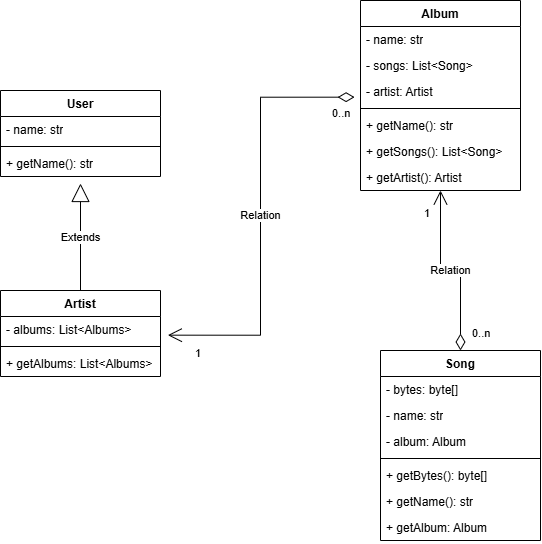

The diagram above was exported from draw.io. Its source (the exported page's mxGraphModel, read from the mxfile embedded in the PNG):
<mxGraphModel dx="1126" dy="803" grid="1" gridSize="10" guides="1" tooltips="1" connect="1" arrows="0" fold="1" page="1" pageScale="1" pageWidth="827" pageHeight="1169" math="0" shadow="0">
  <root>
    <mxCell id="0" />
    <mxCell id="1" parent="0" />
    <mxCell id="FFSq0vi7Cy45ud5_kSHs-1" value="User" style="swimlane;fontStyle=1;align=center;verticalAlign=top;childLayout=stackLayout;horizontal=1;startSize=26;horizontalStack=0;resizeParent=1;resizeParentMax=0;resizeLast=0;collapsible=1;marginBottom=0;whiteSpace=wrap;html=1;" vertex="1" parent="1">
      <mxGeometry x="120" y="360" width="160" height="86" as="geometry">
        <mxRectangle x="120" y="360" width="70" height="30" as="alternateBounds" />
      </mxGeometry>
    </mxCell>
    <mxCell id="FFSq0vi7Cy45ud5_kSHs-2" value="- name: str" style="text;strokeColor=none;fillColor=none;align=left;verticalAlign=top;spacingLeft=4;spacingRight=4;overflow=hidden;rotatable=0;points=[[0,0.5],[1,0.5]];portConstraint=eastwest;whiteSpace=wrap;html=1;" vertex="1" parent="FFSq0vi7Cy45ud5_kSHs-1">
      <mxGeometry y="26" width="160" height="26" as="geometry" />
    </mxCell>
    <mxCell id="FFSq0vi7Cy45ud5_kSHs-3" value="" style="line;strokeWidth=1;fillColor=none;align=left;verticalAlign=middle;spacingTop=-1;spacingLeft=3;spacingRight=3;rotatable=0;labelPosition=right;points=[];portConstraint=eastwest;strokeColor=inherit;" vertex="1" parent="FFSq0vi7Cy45ud5_kSHs-1">
      <mxGeometry y="52" width="160" height="8" as="geometry" />
    </mxCell>
    <mxCell id="FFSq0vi7Cy45ud5_kSHs-4" value="+ getName(): str" style="text;strokeColor=none;fillColor=none;align=left;verticalAlign=top;spacingLeft=4;spacingRight=4;overflow=hidden;rotatable=0;points=[[0,0.5],[1,0.5]];portConstraint=eastwest;whiteSpace=wrap;html=1;" vertex="1" parent="FFSq0vi7Cy45ud5_kSHs-1">
      <mxGeometry y="60" width="160" height="26" as="geometry" />
    </mxCell>
    <mxCell id="FFSq0vi7Cy45ud5_kSHs-5" value="Artist" style="swimlane;fontStyle=1;align=center;verticalAlign=top;childLayout=stackLayout;horizontal=1;startSize=26;horizontalStack=0;resizeParent=1;resizeParentMax=0;resizeLast=0;collapsible=1;marginBottom=0;whiteSpace=wrap;html=1;" vertex="1" parent="1">
      <mxGeometry x="120" y="560" width="160" height="86" as="geometry" />
    </mxCell>
    <mxCell id="FFSq0vi7Cy45ud5_kSHs-6" value="- albums: List&amp;lt;Albums&amp;gt;" style="text;strokeColor=none;fillColor=none;align=left;verticalAlign=top;spacingLeft=4;spacingRight=4;overflow=hidden;rotatable=0;points=[[0,0.5],[1,0.5]];portConstraint=eastwest;whiteSpace=wrap;html=1;" vertex="1" parent="FFSq0vi7Cy45ud5_kSHs-5">
      <mxGeometry y="26" width="160" height="26" as="geometry" />
    </mxCell>
    <mxCell id="FFSq0vi7Cy45ud5_kSHs-7" value="" style="line;strokeWidth=1;fillColor=none;align=left;verticalAlign=middle;spacingTop=-1;spacingLeft=3;spacingRight=3;rotatable=0;labelPosition=right;points=[];portConstraint=eastwest;strokeColor=inherit;" vertex="1" parent="FFSq0vi7Cy45ud5_kSHs-5">
      <mxGeometry y="52" width="160" height="8" as="geometry" />
    </mxCell>
    <mxCell id="FFSq0vi7Cy45ud5_kSHs-8" value="+ getAlbums: List&amp;lt;Albums&amp;gt;" style="text;strokeColor=none;fillColor=none;align=left;verticalAlign=top;spacingLeft=4;spacingRight=4;overflow=hidden;rotatable=0;points=[[0,0.5],[1,0.5]];portConstraint=eastwest;whiteSpace=wrap;html=1;" vertex="1" parent="FFSq0vi7Cy45ud5_kSHs-5">
      <mxGeometry y="60" width="160" height="26" as="geometry" />
    </mxCell>
    <mxCell id="FFSq0vi7Cy45ud5_kSHs-9" value="Album" style="swimlane;fontStyle=1;align=center;verticalAlign=top;childLayout=stackLayout;horizontal=1;startSize=26;horizontalStack=0;resizeParent=1;resizeParentMax=0;resizeLast=0;collapsible=1;marginBottom=0;whiteSpace=wrap;html=1;" vertex="1" parent="1">
      <mxGeometry x="480" y="270" width="160" height="190" as="geometry" />
    </mxCell>
    <mxCell id="FFSq0vi7Cy45ud5_kSHs-10" value="- name: str&lt;div&gt;&lt;br&gt;&lt;/div&gt;" style="text;strokeColor=none;fillColor=none;align=left;verticalAlign=top;spacingLeft=4;spacingRight=4;overflow=hidden;rotatable=0;points=[[0,0.5],[1,0.5]];portConstraint=eastwest;whiteSpace=wrap;html=1;" vertex="1" parent="FFSq0vi7Cy45ud5_kSHs-9">
      <mxGeometry y="26" width="160" height="26" as="geometry" />
    </mxCell>
    <mxCell id="FFSq0vi7Cy45ud5_kSHs-13" value="&lt;div&gt;- songs: List&amp;lt;Song&amp;gt;&lt;/div&gt;" style="text;strokeColor=none;fillColor=none;align=left;verticalAlign=top;spacingLeft=4;spacingRight=4;overflow=hidden;rotatable=0;points=[[0,0.5],[1,0.5]];portConstraint=eastwest;whiteSpace=wrap;html=1;" vertex="1" parent="FFSq0vi7Cy45ud5_kSHs-9">
      <mxGeometry y="52" width="160" height="26" as="geometry" />
    </mxCell>
    <mxCell id="FFSq0vi7Cy45ud5_kSHs-14" value="- artist: Artist" style="text;strokeColor=none;fillColor=none;align=left;verticalAlign=top;spacingLeft=4;spacingRight=4;overflow=hidden;rotatable=0;points=[[0,0.5],[1,0.5]];portConstraint=eastwest;whiteSpace=wrap;html=1;" vertex="1" parent="FFSq0vi7Cy45ud5_kSHs-9">
      <mxGeometry y="78" width="160" height="26" as="geometry" />
    </mxCell>
    <mxCell id="FFSq0vi7Cy45ud5_kSHs-11" value="" style="line;strokeWidth=1;fillColor=none;align=left;verticalAlign=middle;spacingTop=-1;spacingLeft=3;spacingRight=3;rotatable=0;labelPosition=right;points=[];portConstraint=eastwest;strokeColor=inherit;" vertex="1" parent="FFSq0vi7Cy45ud5_kSHs-9">
      <mxGeometry y="104" width="160" height="8" as="geometry" />
    </mxCell>
    <mxCell id="FFSq0vi7Cy45ud5_kSHs-12" value="+ getName(): str" style="text;strokeColor=none;fillColor=none;align=left;verticalAlign=top;spacingLeft=4;spacingRight=4;overflow=hidden;rotatable=0;points=[[0,0.5],[1,0.5]];portConstraint=eastwest;whiteSpace=wrap;html=1;" vertex="1" parent="FFSq0vi7Cy45ud5_kSHs-9">
      <mxGeometry y="112" width="160" height="26" as="geometry" />
    </mxCell>
    <mxCell id="FFSq0vi7Cy45ud5_kSHs-15" value="+ getSongs(): List&amp;lt;Song&amp;gt;" style="text;strokeColor=none;fillColor=none;align=left;verticalAlign=top;spacingLeft=4;spacingRight=4;overflow=hidden;rotatable=0;points=[[0,0.5],[1,0.5]];portConstraint=eastwest;whiteSpace=wrap;html=1;" vertex="1" parent="FFSq0vi7Cy45ud5_kSHs-9">
      <mxGeometry y="138" width="160" height="26" as="geometry" />
    </mxCell>
    <mxCell id="FFSq0vi7Cy45ud5_kSHs-16" value="+ getArtist(): Artist" style="text;strokeColor=none;fillColor=none;align=left;verticalAlign=top;spacingLeft=4;spacingRight=4;overflow=hidden;rotatable=0;points=[[0,0.5],[1,0.5]];portConstraint=eastwest;whiteSpace=wrap;html=1;" vertex="1" parent="FFSq0vi7Cy45ud5_kSHs-9">
      <mxGeometry y="164" width="160" height="26" as="geometry" />
    </mxCell>
    <mxCell id="FFSq0vi7Cy45ud5_kSHs-17" value="Song" style="swimlane;fontStyle=1;align=center;verticalAlign=top;childLayout=stackLayout;horizontal=1;startSize=26;horizontalStack=0;resizeParent=1;resizeParentMax=0;resizeLast=0;collapsible=1;marginBottom=0;whiteSpace=wrap;html=1;" vertex="1" parent="1">
      <mxGeometry x="500" y="620" width="160" height="190" as="geometry" />
    </mxCell>
    <mxCell id="FFSq0vi7Cy45ud5_kSHs-18" value="- bytes: byte[]" style="text;strokeColor=none;fillColor=none;align=left;verticalAlign=top;spacingLeft=4;spacingRight=4;overflow=hidden;rotatable=0;points=[[0,0.5],[1,0.5]];portConstraint=eastwest;whiteSpace=wrap;html=1;" vertex="1" parent="FFSq0vi7Cy45ud5_kSHs-17">
      <mxGeometry y="26" width="160" height="26" as="geometry" />
    </mxCell>
    <mxCell id="FFSq0vi7Cy45ud5_kSHs-22" value="- name: str" style="text;strokeColor=none;fillColor=none;align=left;verticalAlign=top;spacingLeft=4;spacingRight=4;overflow=hidden;rotatable=0;points=[[0,0.5],[1,0.5]];portConstraint=eastwest;whiteSpace=wrap;html=1;" vertex="1" parent="FFSq0vi7Cy45ud5_kSHs-17">
      <mxGeometry y="52" width="160" height="26" as="geometry" />
    </mxCell>
    <mxCell id="FFSq0vi7Cy45ud5_kSHs-24" value="- album: Album" style="text;strokeColor=none;fillColor=none;align=left;verticalAlign=top;spacingLeft=4;spacingRight=4;overflow=hidden;rotatable=0;points=[[0,0.5],[1,0.5]];portConstraint=eastwest;whiteSpace=wrap;html=1;" vertex="1" parent="FFSq0vi7Cy45ud5_kSHs-17">
      <mxGeometry y="78" width="160" height="26" as="geometry" />
    </mxCell>
    <mxCell id="FFSq0vi7Cy45ud5_kSHs-19" value="" style="line;strokeWidth=1;fillColor=none;align=left;verticalAlign=middle;spacingTop=-1;spacingLeft=3;spacingRight=3;rotatable=0;labelPosition=right;points=[];portConstraint=eastwest;strokeColor=inherit;" vertex="1" parent="FFSq0vi7Cy45ud5_kSHs-17">
      <mxGeometry y="104" width="160" height="8" as="geometry" />
    </mxCell>
    <mxCell id="FFSq0vi7Cy45ud5_kSHs-20" value="+ getBytes(): byte[]" style="text;strokeColor=none;fillColor=none;align=left;verticalAlign=top;spacingLeft=4;spacingRight=4;overflow=hidden;rotatable=0;points=[[0,0.5],[1,0.5]];portConstraint=eastwest;whiteSpace=wrap;html=1;" vertex="1" parent="FFSq0vi7Cy45ud5_kSHs-17">
      <mxGeometry y="112" width="160" height="26" as="geometry" />
    </mxCell>
    <mxCell id="FFSq0vi7Cy45ud5_kSHs-25" value="+ getName(): str" style="text;strokeColor=none;fillColor=none;align=left;verticalAlign=top;spacingLeft=4;spacingRight=4;overflow=hidden;rotatable=0;points=[[0,0.5],[1,0.5]];portConstraint=eastwest;whiteSpace=wrap;html=1;" vertex="1" parent="FFSq0vi7Cy45ud5_kSHs-17">
      <mxGeometry y="138" width="160" height="26" as="geometry" />
    </mxCell>
    <mxCell id="FFSq0vi7Cy45ud5_kSHs-26" value="+ getAlbum: Album" style="text;strokeColor=none;fillColor=none;align=left;verticalAlign=top;spacingLeft=4;spacingRight=4;overflow=hidden;rotatable=0;points=[[0,0.5],[1,0.5]];portConstraint=eastwest;whiteSpace=wrap;html=1;" vertex="1" parent="FFSq0vi7Cy45ud5_kSHs-17">
      <mxGeometry y="164" width="160" height="26" as="geometry" />
    </mxCell>
    <mxCell id="FFSq0vi7Cy45ud5_kSHs-27" value="Extends" style="endArrow=block;endSize=16;endFill=0;html=1;rounded=0;exitX=0.5;exitY=0;exitDx=0;exitDy=0;" edge="1" parent="1" source="FFSq0vi7Cy45ud5_kSHs-5">
      <mxGeometry width="160" relative="1" as="geometry">
        <mxPoint x="360" y="570" as="sourcePoint" />
        <mxPoint x="200" y="453" as="targetPoint" />
      </mxGeometry>
    </mxCell>
    <mxCell id="FFSq0vi7Cy45ud5_kSHs-28" value="Relation" style="endArrow=open;html=1;endSize=12;startArrow=diamondThin;startSize=14;startFill=0;edgeStyle=orthogonalEdgeStyle;rounded=0;exitX=0.5;exitY=0;exitDx=0;exitDy=0;" edge="1" parent="1" source="FFSq0vi7Cy45ud5_kSHs-17" target="FFSq0vi7Cy45ud5_kSHs-16">
      <mxGeometry relative="1" as="geometry">
        <mxPoint x="340" y="560" as="sourcePoint" />
        <mxPoint x="570" y="540" as="targetPoint" />
        <Array as="points">
          <mxPoint x="580" y="540" />
          <mxPoint x="560" y="540" />
        </Array>
      </mxGeometry>
    </mxCell>
    <mxCell id="FFSq0vi7Cy45ud5_kSHs-29" value="0..n" style="edgeLabel;resizable=0;html=1;align=left;verticalAlign=top;" connectable="0" vertex="1" parent="FFSq0vi7Cy45ud5_kSHs-28">
      <mxGeometry x="-1" relative="1" as="geometry">
        <mxPoint x="10" y="-30" as="offset" />
      </mxGeometry>
    </mxCell>
    <mxCell id="FFSq0vi7Cy45ud5_kSHs-30" value="1" style="edgeLabel;resizable=0;html=1;align=right;verticalAlign=top;" connectable="0" vertex="1" parent="FFSq0vi7Cy45ud5_kSHs-28">
      <mxGeometry x="1" relative="1" as="geometry">
        <mxPoint x="-10" y="10" as="offset" />
      </mxGeometry>
    </mxCell>
    <mxCell id="FFSq0vi7Cy45ud5_kSHs-32" value="Relation" style="endArrow=open;html=1;endSize=12;startArrow=diamondThin;startSize=14;startFill=0;edgeStyle=orthogonalEdgeStyle;rounded=0;exitX=-0.037;exitY=0.718;exitDx=0;exitDy=0;exitPerimeter=0;entryX=1.046;entryY=0.718;entryDx=0;entryDy=0;entryPerimeter=0;" edge="1" parent="1" source="FFSq0vi7Cy45ud5_kSHs-14" target="FFSq0vi7Cy45ud5_kSHs-6">
      <mxGeometry relative="1" as="geometry">
        <mxPoint x="330" y="490" as="sourcePoint" />
        <mxPoint x="490" y="490" as="targetPoint" />
      </mxGeometry>
    </mxCell>
    <mxCell id="FFSq0vi7Cy45ud5_kSHs-33" value="0..n" style="edgeLabel;resizable=0;html=1;align=left;verticalAlign=top;" connectable="0" vertex="1" parent="FFSq0vi7Cy45ud5_kSHs-32">
      <mxGeometry x="-1" relative="1" as="geometry">
        <mxPoint x="-24" y="3" as="offset" />
      </mxGeometry>
    </mxCell>
    <mxCell id="FFSq0vi7Cy45ud5_kSHs-34" value="1" style="edgeLabel;resizable=0;html=1;align=right;verticalAlign=top;" connectable="0" vertex="1" parent="FFSq0vi7Cy45ud5_kSHs-32">
      <mxGeometry x="1" relative="1" as="geometry">
        <mxPoint x="33" y="5" as="offset" />
      </mxGeometry>
    </mxCell>
  </root>
</mxGraphModel>